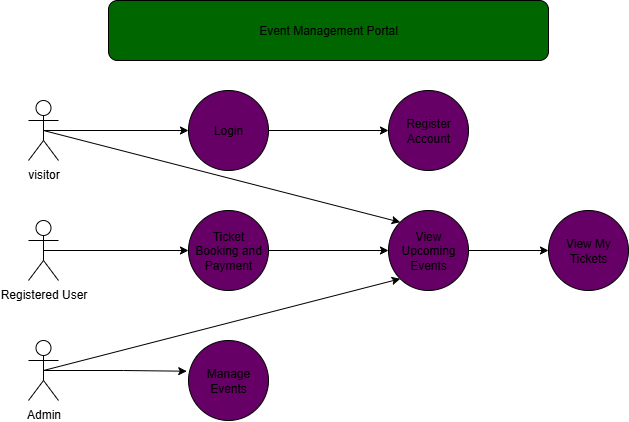

The diagram above was exported from draw.io. Its source (the exported page's mxGraphModel, read from the mxfile embedded in the PNG):
<mxGraphModel dx="728" dy="423" grid="1" gridSize="10" guides="1" tooltips="1" connect="1" arrows="1" fold="1" page="1" pageScale="1" pageWidth="850" pageHeight="1100" math="0" shadow="0">
  <root>
    <mxCell id="0" />
    <mxCell id="1" parent="0" />
    <mxCell id="QB_AeKxeQc2DZliRf1kD-1" value="Event Management Portal" style="rounded=1;whiteSpace=wrap;html=1;fillColor=#006600;" vertex="1" parent="1">
      <mxGeometry x="200" y="30" width="440" height="60" as="geometry" />
    </mxCell>
    <mxCell id="QB_AeKxeQc2DZliRf1kD-19" style="edgeStyle=orthogonalEdgeStyle;rounded=0;orthogonalLoop=1;jettySize=auto;html=1;exitX=0.5;exitY=0.5;exitDx=0;exitDy=0;exitPerimeter=0;entryX=0;entryY=0.5;entryDx=0;entryDy=0;" edge="1" parent="1" source="QB_AeKxeQc2DZliRf1kD-2" target="QB_AeKxeQc2DZliRf1kD-13">
      <mxGeometry relative="1" as="geometry" />
    </mxCell>
    <mxCell id="QB_AeKxeQc2DZliRf1kD-2" value="visitor" style="shape=umlActor;verticalLabelPosition=bottom;verticalAlign=top;html=1;outlineConnect=0;" vertex="1" parent="1">
      <mxGeometry x="120" y="130" width="30" height="60" as="geometry" />
    </mxCell>
    <mxCell id="QB_AeKxeQc2DZliRf1kD-21" style="edgeStyle=orthogonalEdgeStyle;rounded=0;orthogonalLoop=1;jettySize=auto;html=1;exitX=0.5;exitY=0.5;exitDx=0;exitDy=0;exitPerimeter=0;entryX=0;entryY=0.5;entryDx=0;entryDy=0;" edge="1" parent="1" source="QB_AeKxeQc2DZliRf1kD-3" target="QB_AeKxeQc2DZliRf1kD-15">
      <mxGeometry relative="1" as="geometry" />
    </mxCell>
    <mxCell id="QB_AeKxeQc2DZliRf1kD-3" value="Registered User" style="shape=umlActor;verticalLabelPosition=bottom;verticalAlign=top;html=1;outlineConnect=0;" vertex="1" parent="1">
      <mxGeometry x="120" y="250" width="30" height="60" as="geometry" />
    </mxCell>
    <mxCell id="QB_AeKxeQc2DZliRf1kD-4" value="Admin" style="shape=umlActor;verticalLabelPosition=bottom;verticalAlign=top;html=1;outlineConnect=0;" vertex="1" parent="1">
      <mxGeometry x="120" y="370" width="30" height="60" as="geometry" />
    </mxCell>
    <mxCell id="QB_AeKxeQc2DZliRf1kD-20" style="edgeStyle=orthogonalEdgeStyle;rounded=0;orthogonalLoop=1;jettySize=auto;html=1;exitX=1;exitY=0.5;exitDx=0;exitDy=0;entryX=0;entryY=0.5;entryDx=0;entryDy=0;" edge="1" parent="1" source="QB_AeKxeQc2DZliRf1kD-13" target="QB_AeKxeQc2DZliRf1kD-14">
      <mxGeometry relative="1" as="geometry" />
    </mxCell>
    <mxCell id="QB_AeKxeQc2DZliRf1kD-13" value="Login" style="ellipse;whiteSpace=wrap;html=1;aspect=fixed;fillColor=#660066;" vertex="1" parent="1">
      <mxGeometry x="280" y="120" width="80" height="80" as="geometry" />
    </mxCell>
    <mxCell id="QB_AeKxeQc2DZliRf1kD-14" value="Register&lt;div&gt;Account&lt;/div&gt;" style="ellipse;whiteSpace=wrap;html=1;aspect=fixed;fillColor=#660066;" vertex="1" parent="1">
      <mxGeometry x="480" y="120" width="80" height="80" as="geometry" />
    </mxCell>
    <mxCell id="QB_AeKxeQc2DZliRf1kD-22" style="edgeStyle=orthogonalEdgeStyle;rounded=0;orthogonalLoop=1;jettySize=auto;html=1;exitX=1;exitY=0.5;exitDx=0;exitDy=0;" edge="1" parent="1" source="QB_AeKxeQc2DZliRf1kD-15" target="QB_AeKxeQc2DZliRf1kD-16">
      <mxGeometry relative="1" as="geometry" />
    </mxCell>
    <mxCell id="QB_AeKxeQc2DZliRf1kD-15" value="Ticket&lt;div&gt;Booking and&lt;/div&gt;&lt;div&gt;Payment&lt;/div&gt;" style="ellipse;whiteSpace=wrap;html=1;aspect=fixed;fillColor=#660066;" vertex="1" parent="1">
      <mxGeometry x="280" y="240" width="80" height="80" as="geometry" />
    </mxCell>
    <mxCell id="QB_AeKxeQc2DZliRf1kD-23" style="edgeStyle=orthogonalEdgeStyle;rounded=0;orthogonalLoop=1;jettySize=auto;html=1;exitX=1;exitY=0.5;exitDx=0;exitDy=0;entryX=0;entryY=0.5;entryDx=0;entryDy=0;" edge="1" parent="1" source="QB_AeKxeQc2DZliRf1kD-16" target="QB_AeKxeQc2DZliRf1kD-17">
      <mxGeometry relative="1" as="geometry" />
    </mxCell>
    <mxCell id="QB_AeKxeQc2DZliRf1kD-16" value="View&lt;div&gt;Upcoming&lt;/div&gt;&lt;div&gt;Events&lt;/div&gt;" style="ellipse;whiteSpace=wrap;html=1;aspect=fixed;fillColor=#660066;" vertex="1" parent="1">
      <mxGeometry x="480" y="240" width="80" height="80" as="geometry" />
    </mxCell>
    <mxCell id="QB_AeKxeQc2DZliRf1kD-17" value="View My Tickets" style="ellipse;whiteSpace=wrap;html=1;aspect=fixed;fillColor=#660066;" vertex="1" parent="1">
      <mxGeometry x="640" y="240" width="80" height="80" as="geometry" />
    </mxCell>
    <mxCell id="QB_AeKxeQc2DZliRf1kD-18" value="Manage&lt;div&gt;&lt;span style=&quot;background-color: transparent; color: light-dark(rgb(0, 0, 0), rgb(255, 255, 255));&quot;&gt;Events&lt;/span&gt;&lt;/div&gt;" style="ellipse;whiteSpace=wrap;html=1;aspect=fixed;fillColor=#660066;" vertex="1" parent="1">
      <mxGeometry x="280" y="370" width="80" height="80" as="geometry" />
    </mxCell>
    <mxCell id="QB_AeKxeQc2DZliRf1kD-24" style="edgeStyle=orthogonalEdgeStyle;rounded=0;orthogonalLoop=1;jettySize=auto;html=1;exitX=0.5;exitY=0.5;exitDx=0;exitDy=0;exitPerimeter=0;entryX=-0.022;entryY=0.384;entryDx=0;entryDy=0;entryPerimeter=0;" edge="1" parent="1" source="QB_AeKxeQc2DZliRf1kD-4" target="QB_AeKxeQc2DZliRf1kD-18">
      <mxGeometry relative="1" as="geometry" />
    </mxCell>
    <mxCell id="QB_AeKxeQc2DZliRf1kD-25" value="" style="endArrow=classic;html=1;rounded=0;entryX=0;entryY=0;entryDx=0;entryDy=0;exitX=0.5;exitY=0.5;exitDx=0;exitDy=0;exitPerimeter=0;" edge="1" parent="1" source="QB_AeKxeQc2DZliRf1kD-2" target="QB_AeKxeQc2DZliRf1kD-16">
      <mxGeometry width="50" height="50" relative="1" as="geometry">
        <mxPoint x="350" y="280" as="sourcePoint" />
        <mxPoint x="400" y="230" as="targetPoint" />
      </mxGeometry>
    </mxCell>
    <mxCell id="QB_AeKxeQc2DZliRf1kD-26" value="" style="endArrow=classic;html=1;rounded=0;exitX=0.5;exitY=0.5;exitDx=0;exitDy=0;exitPerimeter=0;entryX=0;entryY=1;entryDx=0;entryDy=0;" edge="1" parent="1" source="QB_AeKxeQc2DZliRf1kD-4" target="QB_AeKxeQc2DZliRf1kD-16">
      <mxGeometry width="50" height="50" relative="1" as="geometry">
        <mxPoint x="350" y="280" as="sourcePoint" />
        <mxPoint x="400" y="230" as="targetPoint" />
      </mxGeometry>
    </mxCell>
  </root>
</mxGraphModel>